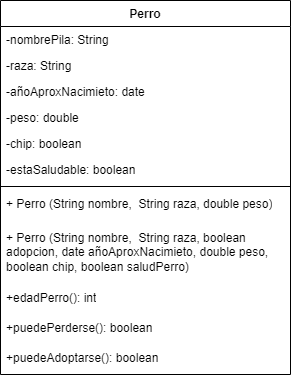

The diagram above was exported from draw.io. Its source (the exported page's mxGraphModel, read from the mxfile embedded in the PNG):
<mxGraphModel dx="483" dy="539" grid="1" gridSize="10" guides="1" tooltips="1" connect="1" arrows="1" fold="1" page="1" pageScale="1" pageWidth="827" pageHeight="1169" math="0" shadow="0">
  <root>
    <mxCell id="0" />
    <mxCell id="1" parent="0" />
    <mxCell id="8aGJfhDkAI2tozXtWUia-1" value="Perro" style="swimlane;fontStyle=1;align=center;verticalAlign=top;childLayout=stackLayout;horizontal=1;startSize=26;horizontalStack=0;resizeParent=1;resizeParentMax=0;resizeLast=0;collapsible=1;marginBottom=0;whiteSpace=wrap;html=1;" parent="1" vertex="1">
      <mxGeometry x="100" y="130" width="290" height="374" as="geometry" />
    </mxCell>
    <mxCell id="8aGJfhDkAI2tozXtWUia-9" value="-nombrePila: String" style="text;strokeColor=none;fillColor=none;align=left;verticalAlign=top;spacingLeft=4;spacingRight=4;overflow=hidden;rotatable=0;points=[[0,0.5],[1,0.5]];portConstraint=eastwest;whiteSpace=wrap;html=1;" parent="8aGJfhDkAI2tozXtWUia-1" vertex="1">
      <mxGeometry y="26" width="290" height="26" as="geometry" />
    </mxCell>
    <mxCell id="8aGJfhDkAI2tozXtWUia-2" value="-raza: String" style="text;strokeColor=none;fillColor=none;align=left;verticalAlign=top;spacingLeft=4;spacingRight=4;overflow=hidden;rotatable=0;points=[[0,0.5],[1,0.5]];portConstraint=eastwest;whiteSpace=wrap;html=1;" parent="8aGJfhDkAI2tozXtWUia-1" vertex="1">
      <mxGeometry y="52" width="290" height="26" as="geometry" />
    </mxCell>
    <mxCell id="8aGJfhDkAI2tozXtWUia-6" value="-añoAproxNacimieto: date" style="text;strokeColor=none;fillColor=none;align=left;verticalAlign=top;spacingLeft=4;spacingRight=4;overflow=hidden;rotatable=0;points=[[0,0.5],[1,0.5]];portConstraint=eastwest;whiteSpace=wrap;html=1;" parent="8aGJfhDkAI2tozXtWUia-1" vertex="1">
      <mxGeometry y="78" width="290" height="26" as="geometry" />
    </mxCell>
    <mxCell id="8aGJfhDkAI2tozXtWUia-7" value="-peso: double" style="text;strokeColor=none;fillColor=none;align=left;verticalAlign=top;spacingLeft=4;spacingRight=4;overflow=hidden;rotatable=0;points=[[0,0.5],[1,0.5]];portConstraint=eastwest;whiteSpace=wrap;html=1;" parent="8aGJfhDkAI2tozXtWUia-1" vertex="1">
      <mxGeometry y="104" width="290" height="26" as="geometry" />
    </mxCell>
    <mxCell id="8aGJfhDkAI2tozXtWUia-8" value="-chip: boolean" style="text;strokeColor=none;fillColor=none;align=left;verticalAlign=top;spacingLeft=4;spacingRight=4;overflow=hidden;rotatable=0;points=[[0,0.5],[1,0.5]];portConstraint=eastwest;whiteSpace=wrap;html=1;" parent="8aGJfhDkAI2tozXtWUia-1" vertex="1">
      <mxGeometry y="130" width="290" height="26" as="geometry" />
    </mxCell>
    <mxCell id="8aGJfhDkAI2tozXtWUia-10" value="-estaSaludable: boolean" style="text;strokeColor=none;fillColor=none;align=left;verticalAlign=top;spacingLeft=4;spacingRight=4;overflow=hidden;rotatable=0;points=[[0,0.5],[1,0.5]];portConstraint=eastwest;whiteSpace=wrap;html=1;" parent="8aGJfhDkAI2tozXtWUia-1" vertex="1">
      <mxGeometry y="156" width="290" height="26" as="geometry" />
    </mxCell>
    <mxCell id="8aGJfhDkAI2tozXtWUia-3" value="" style="line;strokeWidth=1;fillColor=none;align=left;verticalAlign=middle;spacingTop=-1;spacingLeft=3;spacingRight=3;rotatable=0;labelPosition=right;points=[];portConstraint=eastwest;strokeColor=inherit;" parent="8aGJfhDkAI2tozXtWUia-1" vertex="1">
      <mxGeometry y="182" width="290" height="8" as="geometry" />
    </mxCell>
    <mxCell id="8aGJfhDkAI2tozXtWUia-4" value="+ Perro (String nombre,&amp;nbsp; String raza, double peso)" style="text;strokeColor=none;fillColor=none;align=left;verticalAlign=top;spacingLeft=4;spacingRight=4;overflow=hidden;rotatable=0;points=[[0,0.5],[1,0.5]];portConstraint=eastwest;whiteSpace=wrap;html=1;" parent="8aGJfhDkAI2tozXtWUia-1" vertex="1">
      <mxGeometry y="190" width="290" height="34" as="geometry" />
    </mxCell>
    <mxCell id="TR9Bpn7qZM0SX3C6pj2s-2" value="+ Perro (String nombre,&amp;nbsp; String raza, boolean adopcion, date añoAproxNacimieto, double peso, boolean chip, boolean saludPerro)" style="text;strokeColor=none;fillColor=none;align=left;verticalAlign=top;spacingLeft=4;spacingRight=4;overflow=hidden;rotatable=0;points=[[0,0.5],[1,0.5]];portConstraint=eastwest;whiteSpace=wrap;html=1;" vertex="1" parent="8aGJfhDkAI2tozXtWUia-1">
      <mxGeometry y="224" width="290" height="60" as="geometry" />
    </mxCell>
    <mxCell id="TR9Bpn7qZM0SX3C6pj2s-4" value="+edadPerro(): int" style="text;strokeColor=none;fillColor=none;align=left;verticalAlign=top;spacingLeft=4;spacingRight=4;overflow=hidden;rotatable=0;points=[[0,0.5],[1,0.5]];portConstraint=eastwest;whiteSpace=wrap;html=1;" vertex="1" parent="8aGJfhDkAI2tozXtWUia-1">
      <mxGeometry y="284" width="290" height="30" as="geometry" />
    </mxCell>
    <mxCell id="TR9Bpn7qZM0SX3C6pj2s-1" value="+puedePerderse(): boolean" style="text;strokeColor=none;fillColor=none;align=left;verticalAlign=top;spacingLeft=4;spacingRight=4;overflow=hidden;rotatable=0;points=[[0,0.5],[1,0.5]];portConstraint=eastwest;whiteSpace=wrap;html=1;" vertex="1" parent="8aGJfhDkAI2tozXtWUia-1">
      <mxGeometry y="314" width="290" height="30" as="geometry" />
    </mxCell>
    <mxCell id="TR9Bpn7qZM0SX3C6pj2s-3" value="+puedeAdoptarse(): boolean" style="text;strokeColor=none;fillColor=none;align=left;verticalAlign=top;spacingLeft=4;spacingRight=4;overflow=hidden;rotatable=0;points=[[0,0.5],[1,0.5]];portConstraint=eastwest;whiteSpace=wrap;html=1;" vertex="1" parent="8aGJfhDkAI2tozXtWUia-1">
      <mxGeometry y="344" width="290" height="30" as="geometry" />
    </mxCell>
  </root>
</mxGraphModel>